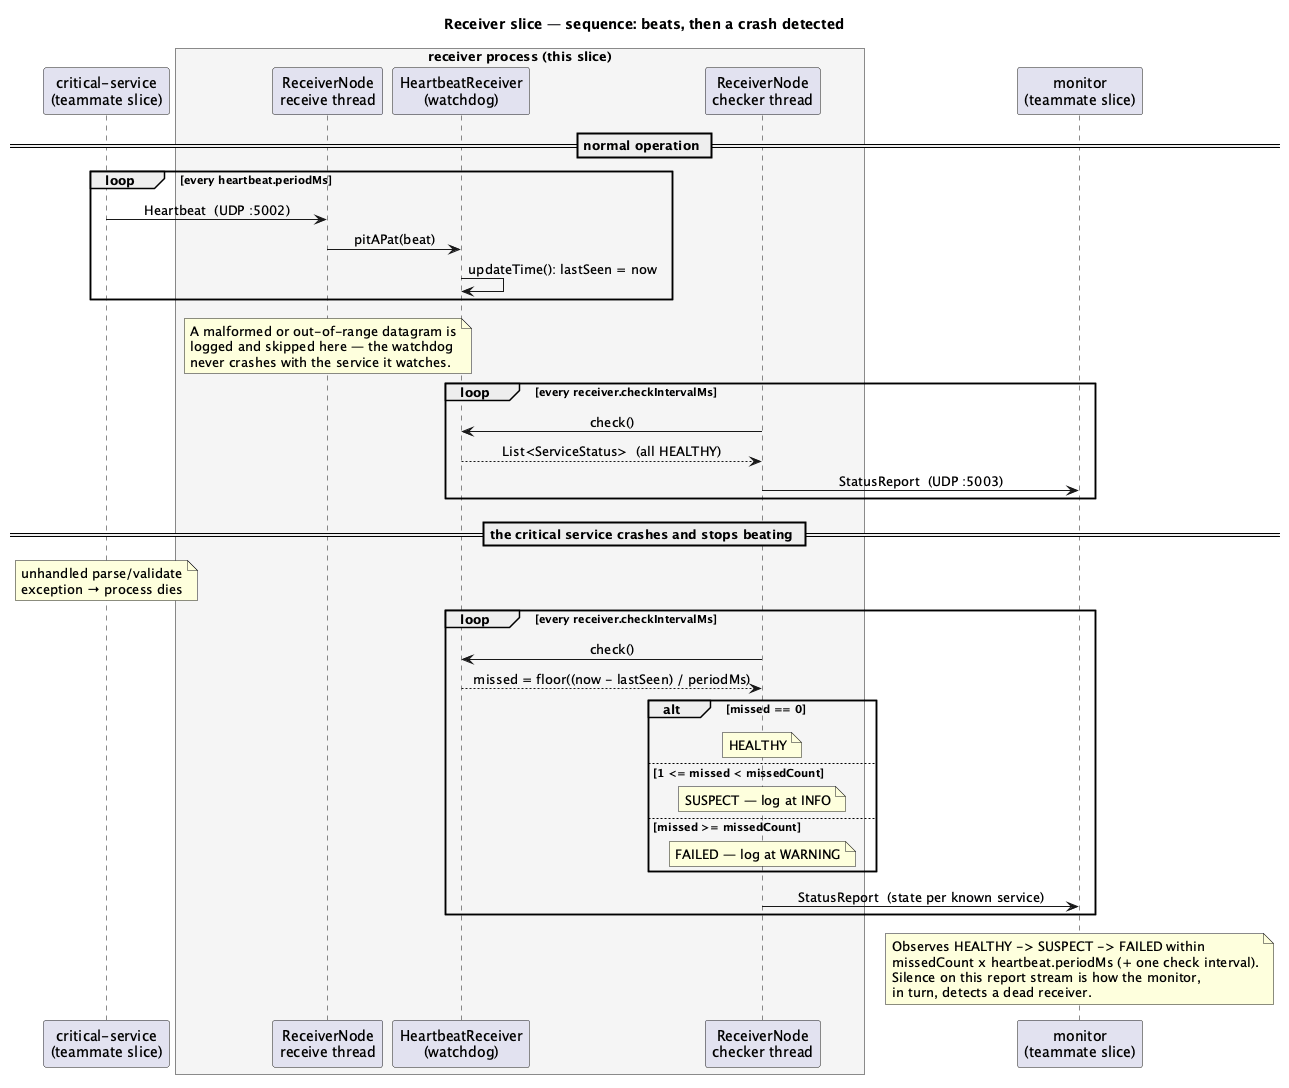

The diagram above was rendered by PlantUML. Its source (embedded in the PNG):
@startuml receiver-sequence
title Receiver slice — sequence: beats, then a crash detected

skinparam shadowing false
skinparam sequenceMessageAlign center

participant "critical-service\n(teammate slice)" as CS
box "receiver process (this slice)" #F5F5F5
  participant "ReceiverNode\nreceive thread" as RX
  participant "HeartbeatReceiver\n(watchdog)" as HR
  participant "ReceiverNode\nchecker thread" as CK
end box
participant "monitor\n(teammate slice)" as MON

== normal operation ==
loop every heartbeat.periodMs
  CS -> RX : Heartbeat  (UDP :5002)
  RX -> HR : pitAPat(beat)
  HR -> HR : updateTime(): lastSeen = now
end

note over RX
  A malformed or out-of-range datagram is
  logged and skipped here — the watchdog
  never crashes with the service it watches.
end note

loop every receiver.checkIntervalMs
  CK -> HR : check()
  HR --> CK : List<ServiceStatus>  (all HEALTHY)
  CK -> MON : StatusReport  (UDP :5003)
end

== the critical service crashes and stops beating ==
note over CS : unhandled parse/validate\nexception → process dies

loop every receiver.checkIntervalMs
  CK -> HR : check()
  HR --> CK : missed = floor((now - lastSeen) / periodMs)
  alt missed == 0
    note over CK : HEALTHY
  else 1 <= missed < missedCount
    note over CK : SUSPECT — log at INFO
  else missed >= missedCount
    note over CK : FAILED — log at WARNING
  end
  CK -> MON : StatusReport  (state per known service)
end

note over MON
  Observes HEALTHY -> SUSPECT -> FAILED within
  missedCount x heartbeat.periodMs (+ one check interval).
  Silence on this report stream is how the monitor,
  in turn, detects a dead receiver.
end note
@enduml